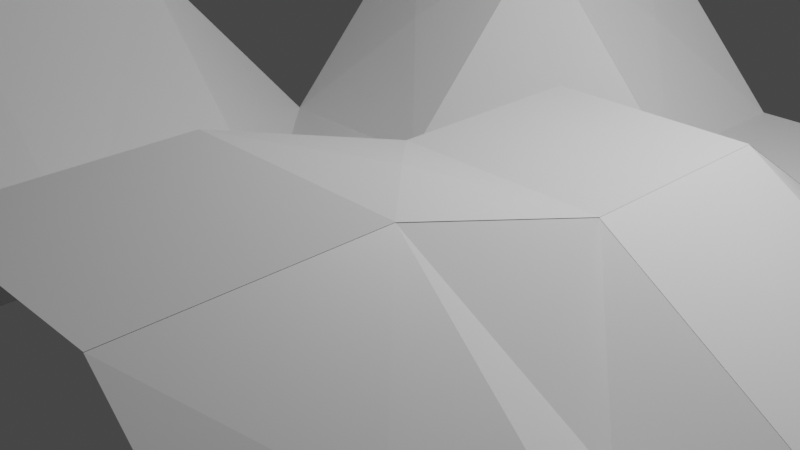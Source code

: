 # Source: terrain.blend  (saved by Blender 3.5.10; exported with 4.5.12 LTS)
import bpy
from mathutils import Matrix  # noqa: F401  (used for matrix-valued properties, if any)

bpy.ops.wm.read_factory_settings(use_empty=True)
scene = bpy.context.scene
scene.name = 'Scene'

# ---- collections
col_collection = bpy.data.collections.new('Collection'); scene.collection.children.link(col_collection)

# ---- materials (node trees are filled in below, after node groups)
mat_material = bpy.data.materials.new('Material')
mat_material.alpha_threshold = 0.0
mat_material.use_transparent_shadow = False
mat_material.roughness = 0.5
mat_material.line_color = (0.0, 0.0, 0.0, 1.0)

# ---- material node trees
mat_material.use_nodes = True; mat_material.node_tree.nodes.clear()
_N = mat_material.node_tree.nodes; _L = mat_material.node_tree.links
n0 = _N.new('ShaderNodeOutputMaterial'); n0.name = 'Material Output'; n0.location = (300, 300)
n1 = _N.new('ShaderNodeBsdfPrincipled'); n1.name = 'Principled BSDF'; n1.location = (10, 300)
n1.distribution = 'GGX'
n1.subsurface_method = 'RANDOM_WALK_SKIN'
n1.inputs[3].default_value = 1.45
n1.inputs[27].default_value = (0.0, 0.0, 0.0, 1.0)
n1.inputs[28].default_value = 1.0
_L.new(n1.outputs[0], n0.inputs[0])
n0.is_active_output = True

# ---- world
world_world = bpy.data.worlds.new('World'); scene.world = world_world
world_world.use_nodes = True; world_world.node_tree.nodes.clear()
_N = world_world.node_tree.nodes; _L = world_world.node_tree.links
n0 = _N.new('ShaderNodeOutputWorld'); n0.name = 'World Output'; n0.location = (300, 300)
n1 = _N.new('ShaderNodeBackground'); n1.name = 'Background'; n1.location = (10, 300)
n1.inputs[0].default_value = (0.05088, 0.05088, 0.05088, 1.0)
_L.new(n1.outputs[0], n0.inputs[0])
n0.is_active_output = True
world_world.color = (0.05088, 0.05088, 0.05088)
world_world.use_sun_shadow = False
world_world.sun_shadow_jitter_overblur = 0.0

# ---- cameras
cam_camera = bpy.data.cameras.new('Camera')
cam_camera.clip_end = 100.0
cam_camera.ortho_scale = 7.314

# ---- lights
light_light = bpy.data.lights.new('Light', 'POINT')
light_light.transmission_factor = 0.0
light_light.energy = 1000.0
light_light.shadow_soft_size = 0.1
light_light.shadow_maximum_resolution = 0.006
light_light.use_absolute_resolution = True

# ---- meshes
me_cube = bpy.data.meshes.new('Cube')
me_cube.from_pydata([(1.144, 3.014, 0.1591), (1.144, 1.009, 1.467), (-0.8615, 1.009, 0.1591), (-0.8615, 3.014, 2.307), (0.141, 2.011, 0.1427), (2.141, 0.01144, 1.467), (1.138, 1.014, 1.467), (1.138, -0.9911, 1.467), (3.144, -0.9911, 1.467), (3.144, 1.014, 1.467), (2.141, 2.011, 0.8274), (1.138, 3.014, 0.1591), (1.138, 1.009, 1.467), (3.144, 1.009, 1.467), (3.144, 3.014, 0.1591), (1.144, 1.014, 1.467), (1.144, -0.9911, 1.467), (-0.8615, -0.9911, 0.1591), (-0.8615, 1.014, 0.1591), (0.141, 0.01144, 0.8274), (-0.8564, 1.014, 0.1591), (-0.8564, -0.9911, 0.1591), (-2.862, -0.9911, 2.365), (-2.862, 1.014, 0.1591), (-1.859, 0.01144, 0.1591), (-0.8564, 3.014, 2.307), (-0.8564, 1.009, 0.1591), (-2.862, 1.009, 0.1591), (-2.862, 3.014, 2.307), (-1.859, 2.011, 1.305), (-0.8564, 5.014, 2.307), (-0.8564, 3.009, 2.307), (-2.862, 3.009, 2.307), (-2.862, 5.014, 2.307), (-1.859, 4.011, 2.307), (1.144, 5.014, 0.1591), (1.144, 3.009, 0.1591), (-0.8615, 3.009, 2.307), (-0.8615, 5.014, 2.307), (0.141, 4.011, 1.305), (3.144, 5.014, 0.1591), (3.144, 3.009, 0.1591), (1.138, 3.009, 0.1591), (1.138, 5.014, 0.1591), (2.141, 4.011, 0.1591), (5.144, 5.014, 0.1591), (5.144, 3.009, 0.1591), (3.138, 3.009, 0.1591), (3.138, 5.014, 0.1591), (4.141, 4.011, 0.1591), (5.144, 3.014, 0.1591), (5.144, 1.009, 0.1591), (3.138, 1.009, 1.467), (3.138, 3.014, 0.1591), (4.141, 2.011, 0.1591), (5.144, 1.014, 0.1591), (5.144, -0.9911, 0.1591), (3.138, -0.9911, 1.467), (3.138, 1.014, 1.467), (4.141, 0.01144, 0.8274), (5.144, -0.986, 0.1591), (5.144, -2.991, 0.1591), (3.138, -2.991, 2.106), (3.138, -0.986, 1.467), (4.141, -1.989, 0.2638), (3.144, -0.986, 1.467), (3.144, -2.991, 2.106), (1.138, -2.991, 2.106), (1.138, -0.986, 1.467), (2.141, -1.989, 1.86), (1.144, -0.986, 1.467), (1.144, -2.991, 2.106), (-0.8615, -2.991, 0.1591), (-0.8615, -0.986, 0.1591), (0.141, -1.989, 0.2787), (-0.8564, -0.986, 0.1591), (-0.8564, -2.991, 0.1591), (-2.862, -2.991, 2.347), (-2.862, -0.986, 2.365), (-1.859, -1.989, 1.221), (-0.8564, -2.986, 0.1591), (-0.8564, -4.991, 0.1591), (-2.862, -4.991, 1.453), (-2.862, -2.986, 2.347), (-1.859, -3.989, 1.221), (1.144, -2.986, 2.106), (1.144, -4.991, 2.106), (-0.8615, -4.991, 0.1591), (-0.8615, -2.986, 0.1591), (0.141, -3.989, 1.201), (3.144, -2.986, 2.106), (3.144, -4.991, 2.106), (1.138, -4.991, 2.106), (1.138, -2.986, 2.106), (2.141, -3.989, 2.106), (5.144, -2.986, 0.1591), (5.144, -4.991, 0.1591), (3.138, -4.991, 2.106), (3.138, -2.986, 2.106), (4.141, -3.989, 1.201), (-2.856, -2.986, 2.347), (-2.856, -4.991, 1.453), (-4.862, -4.991, 1.453), (-4.862, -2.986, 2.347), (-3.859, -3.989, 1.917), (-2.856, -0.986, 2.365), (-2.856, -2.991, 2.347), (-4.862, -2.991, 2.347), (-4.862, -0.986, 2.365), (-3.859, -1.989, 2.365), (-2.856, 1.014, 0.1591), (-2.856, -0.9911, 2.365), (-4.862, -0.9911, 2.365), (-4.862, 1.014, 0.1591), (-3.859, 0.01144, 1.221), (-2.856, -4.986, 1.453), (-2.856, -6.991, 0.1591), (-4.862, -6.991, 0.1591), (-4.862, -4.986, 1.453), (-3.859, -5.989, 0.8279), (-0.8564, -4.986, 0.1591), (-0.8564, -6.991, 0.1591), (-2.862, -6.991, 0.1591), (-2.862, -4.986, 1.453), (-1.859, -5.989, 0.1591), (-4.856, -4.986, 1.453), (-4.856, -6.991, 0.1591), (-6.862, -6.991, 0.1591), (-6.862, -4.986, 0.1591), (-5.859, -5.989, 0.1591), (-4.856, -2.986, 2.347), (-4.856, -4.991, 1.453), (-6.862, -4.991, 0.1591), (-6.862, -2.986, 0.1591), (-5.859, -3.989, 1.221), (-4.856, -0.986, 2.365), (-4.856, -2.991, 2.347), (-6.862, -2.991, 0.1591), (-6.862, -0.986, 0.1591), (-5.859, -1.989, 1.221), (-4.856, 1.014, 0.1591), (-4.856, -0.9911, 2.365), (-6.862, -0.9911, 0.1591), (-6.862, 1.014, 0.1591), (-5.859, 0.01144, 0.1591)], [], [(4, 2, 3), (4, 0, 1), (4, 3, 0), (4, 1, 2), (5, 7, 6), (5, 8, 7), (5, 9, 8), (5, 6, 9), (10, 12, 11), (10, 13, 12), (10, 14, 13), (10, 11, 14), (19, 17, 18), (19, 15, 16), (19, 18, 15), (19, 16, 17), (24, 22, 23), (24, 20, 21), (24, 23, 20), (24, 21, 22), (29, 27, 28), (29, 25, 26), (29, 28, 25), (29, 26, 27), (34, 32, 33), (34, 30, 31), (34, 33, 30), (34, 31, 32), (39, 37, 38), (39, 35, 36), (39, 38, 35), (39, 36, 37), (44, 42, 43), (44, 40, 41), (44, 43, 40), (44, 41, 42), (49, 47, 48), (49, 45, 46), (49, 48, 45), (49, 46, 47), (54, 52, 53), (54, 50, 51), (54, 53, 50), (54, 51, 52), (59, 57, 58), (59, 55, 56), (59, 58, 55), (59, 56, 57), (64, 62, 63), (64, 60, 61), (64, 63, 60), (64, 61, 62), (69, 67, 68), (69, 65, 66), (69, 68, 65), (69, 66, 67), (74, 72, 73), (74, 70, 71), (74, 73, 70), (74, 71, 72), (79, 77, 78), (79, 75, 76), (79, 78, 75), (79, 76, 77), (84, 82, 83), (84, 80, 81), (84, 83, 80), (84, 81, 82), (89, 87, 88), (89, 85, 86), (89, 88, 85), (89, 86, 87), (94, 92, 93), (94, 90, 91), (94, 93, 90), (94, 91, 92), (99, 97, 98), (99, 95, 96), (99, 98, 95), (99, 96, 97), (104, 102, 103), (104, 100, 101), (104, 103, 100), (104, 101, 102), (109, 107, 108), (109, 105, 106), (109, 108, 105), (109, 106, 107), (114, 112, 113), (114, 110, 111), (114, 113, 110), (114, 111, 112), (119, 117, 118), (119, 115, 116), (119, 118, 115), (119, 116, 117), (124, 122, 123), (124, 120, 121), (124, 123, 120), (124, 121, 122), (129, 127, 128), (129, 125, 126), (129, 128, 125), (129, 126, 127), (134, 132, 133), (134, 130, 131), (134, 133, 130), (134, 131, 132), (139, 137, 138), (139, 135, 136), (139, 138, 135), (139, 136, 137), (144, 142, 143), (144, 140, 141), (144, 143, 140), (144, 141, 142)])
_uv = me_cube.uv_layers.new(name='UVMap')
_uv.uv.foreach_set('vector', [0.8284, 0.5466, 0.875, 0.5, 0.875, 0.75, 0.6716, 0.7034, 0.625, 0.75, 0.625, 0.5, 0.8284, 0.7034, 0.875, 0.75, 0.625, 0.75, 0.6716, 0.5466, 0.625, 0.5, 0.875, 0.5, 0.8284, 0.5466, 0.875, 0.5, 0.875, 0.75, 0.6716, 0.5466, 0.625, 0.5, 0.875, 0.5, 0.6716, 0.7034, 0.625, 0.75, 0.625, 0.5, 0.8284, 0.7034, 0.875, 0.75, 0.625, 0.75, 0.8284, 0.5466, 0.875, 0.5, 0.875, 0.75, 0.6716, 0.5466, 0.625, 0.5, 0.875, 0.5, 0.6716, 0.7034, 0.625, 0.75, 0.625, 0.5, 0.8284, 0.7034, 0.875, 0.75, 0.625, 0.75, 0.8284, 0.5466, 0.875, 0.5, 0.875, 0.75, 0.6716, 0.7034, 0.625, 0.75, 0.625, 0.5, 0.8284, 0.7034, 0.875, 0.75, 0.625, 0.75, 0.6716, 0.5466, 0.625, 0.5, 0.875, 0.5, 0.8284, 0.5466, 0.875, 0.5, 0.875, 0.75, 0.6716, 0.7034, 0.625, 0.75, 0.625, 0.5, 0.8284, 0.7034, 0.875, 0.75, 0.625, 0.75, 0.6716, 0.5466, 0.625, 0.5, 0.875, 0.5, 0.8284, 0.5466, 0.875, 0.5, 0.875, 0.75, 0.6716, 0.7034, 0.625, 0.75, 0.625, 0.5, 0.8284, 0.7034, 0.875, 0.75, 0.625, 0.75, 0.6716, 0.5466, 0.625, 0.5, 0.875, 0.5, 0.8284, 0.5466, 0.875, 0.5, 0.875, 0.75, 0.6716, 0.7034, 0.625, 0.75, 0.625, 0.5, 0.8284, 0.7034, 0.875, 0.75, 0.625, 0.75, 0.6716, 0.5466, 0.625, 0.5, 0.875, 0.5, 0.8284, 0.5466, 0.875, 0.5, 0.875, 0.75, 0.6716, 0.7034, 0.625, 0.75, 0.625, 0.5, 0.8284, 0.7034, 0.875, 0.75, 0.625, 0.75, 0.6716, 0.5466, 0.625, 0.5, 0.875, 0.5, 0.8284, 0.5466, 0.875, 0.5, 0.875, 0.75, 0.6716, 0.7034, 0.625, 0.75, 0.625, 0.5, 0.8284, 0.7034, 0.875, 0.75, 0.625, 0.75, 0.6716, 0.5466, 0.625, 0.5, 0.875, 0.5, 0.8284, 0.5466, 0.875, 0.5, 0.875, 0.75, 0.6716, 0.7034, 0.625, 0.75, 0.625, 0.5, 0.8284, 0.7034, 0.875, 0.75, 0.625, 0.75, 0.6716, 0.5466, 0.625, 0.5, 0.875, 0.5, 0.8284, 0.5466, 0.875, 0.5, 0.875, 0.75, 0.6716, 0.7034, 0.625, 0.75, 0.625, 0.5, 0.8284, 0.7034, 0.875, 0.75, 0.625, 0.75, 0.6716, 0.5466, 0.625, 0.5, 0.875, 0.5, 0.8284, 0.5466, 0.875, 0.5, 0.875, 0.75, 0.6716, 0.7034, 0.625, 0.75, 0.625, 0.5, 0.8284, 0.7034, 0.875, 0.75, 0.625, 0.75, 0.6716, 0.5466, 0.625, 0.5, 0.875, 0.5, 0.8284, 0.5466, 0.875, 0.5, 0.875, 0.75, 0.6716, 0.7034, 0.625, 0.75, 0.625, 0.5, 0.8284, 0.7034, 0.875, 0.75, 0.625, 0.75, 0.6716, 0.5466, 0.625, 0.5, 0.875, 0.5, 0.8284, 0.5466, 0.875, 0.5, 0.875, 0.75, 0.6716, 0.7034, 0.625, 0.75, 0.625, 0.5, 0.8284, 0.7034, 0.875, 0.75, 0.625, 0.75, 0.6716, 0.5466, 0.625, 0.5, 0.875, 0.5, 0.8284, 0.5466, 0.875, 0.5, 0.875, 0.75, 0.6716, 0.7034, 0.625, 0.75, 0.625, 0.5, 0.8284, 0.7034, 0.875, 0.75, 0.625, 0.75, 0.6716, 0.5466, 0.625, 0.5, 0.875, 0.5, 0.8284, 0.5466, 0.875, 0.5, 0.875, 0.75, 0.6716, 0.7034, 0.625, 0.75, 0.625, 0.5, 0.8284, 0.7034, 0.875, 0.75, 0.625, 0.75, 0.6716, 0.5466, 0.625, 0.5, 0.875, 0.5, 0.8284, 0.5466, 0.875, 0.5, 0.875, 0.75, 0.6716, 0.7034, 0.625, 0.75, 0.625, 0.5, 0.8284, 0.7034, 0.875, 0.75, 0.625, 0.75, 0.6716, 0.5466, 0.625, 0.5, 0.875, 0.5, 0.8284, 0.5466, 0.875, 0.5, 0.875, 0.75, 0.6716, 0.7034, 0.625, 0.75, 0.625, 0.5, 0.8284, 0.7034, 0.875, 0.75, 0.625, 0.75, 0.6716, 0.5466, 0.625, 0.5, 0.875, 0.5, 0.8284, 0.5466, 0.875, 0.5, 0.875, 0.75, 0.6716, 0.7034, 0.625, 0.75, 0.625, 0.5, 0.8284, 0.7034, 0.875, 0.75, 0.625, 0.75, 0.6716, 0.5466, 0.625, 0.5, 0.875, 0.5, 0.8284, 0.5466, 0.875, 0.5, 0.875, 0.75, 0.6716, 0.7034, 0.625, 0.75, 0.625, 0.5, 0.8284, 0.7034, 0.875, 0.75, 0.625, 0.75, 0.6716, 0.5466, 0.625, 0.5, 0.875, 0.5, 0.8284, 0.5466, 0.875, 0.5, 0.875, 0.75, 0.6716, 0.7034, 0.625, 0.75, 0.625, 0.5, 0.8284, 0.7034, 0.875, 0.75, 0.625, 0.75, 0.6716, 0.5466, 0.625, 0.5, 0.875, 0.5, 0.8284, 0.5466, 0.875, 0.5, 0.875, 0.75, 0.6716, 0.7034, 0.625, 0.75, 0.625, 0.5, 0.8284, 0.7034, 0.875, 0.75, 0.625, 0.75, 0.6716, 0.5466, 0.625, 0.5, 0.875, 0.5, 0.8284, 0.5466, 0.875, 0.5, 0.875, 0.75, 0.6716, 0.7034, 0.625, 0.75, 0.625, 0.5, 0.8284, 0.7034, 0.875, 0.75, 0.625, 0.75, 0.6716, 0.5466, 0.625, 0.5, 0.875, 0.5, 0.8284, 0.5466, 0.875, 0.5, 0.875, 0.75, 0.6716, 0.7034, 0.625, 0.75, 0.625, 0.5, 0.8284, 0.7034, 0.875, 0.75, 0.625, 0.75, 0.6716, 0.5466, 0.625, 0.5, 0.875, 0.5, 0.8284, 0.5466, 0.875, 0.5, 0.875, 0.75, 0.6716, 0.7034, 0.625, 0.75, 0.625, 0.5, 0.8284, 0.7034, 0.875, 0.75, 0.625, 0.75, 0.6716, 0.5466, 0.625, 0.5, 0.875, 0.5, 0.8284, 0.5466, 0.875, 0.5, 0.875, 0.75, 0.6716, 0.7034, 0.625, 0.75, 0.625, 0.5, 0.8284, 0.7034, 0.875, 0.75, 0.625, 0.75, 0.6716, 0.5466, 0.625, 0.5, 0.875, 0.5, 0.8284, 0.5466, 0.875, 0.5, 0.875, 0.75, 0.6716, 0.7034, 0.625, 0.75, 0.625, 0.5, 0.8284, 0.7034, 0.875, 0.75, 0.625, 0.75, 0.6716, 0.5466, 0.625, 0.5, 0.875, 0.5, 0.8284, 0.5466, 0.875, 0.5, 0.875, 0.75, 0.6716, 0.7034, 0.625, 0.75, 0.625, 0.5, 0.8284, 0.7034, 0.875, 0.75, 0.625, 0.75, 0.6716, 0.5466, 0.625, 0.5, 0.875, 0.5, 0.8284, 0.5466, 0.875, 0.5, 0.875, 0.75, 0.6716, 0.7034, 0.625, 0.75, 0.625, 0.5, 0.8284, 0.7034, 0.875, 0.75, 0.625, 0.75, 0.6716, 0.5466, 0.625, 0.5, 0.875, 0.5])
me_cube.materials.append(mat_material)
me_cube.use_mirror_vertex_groups = False
me_cube.update()

# ---- objects
ob_cube = bpy.data.objects.new('Cube', me_cube)
ob_light = bpy.data.objects.new('Light', light_light)
ob_camera = bpy.data.objects.new('Camera', cam_camera)

# ---- transforms, parenting, visibility, modifiers, constraints
ob_cube.location = (0.0, 0.0, 0.0)
ob_cube.lock_rotations_4d = False
ob_cube.empty_display_type = 'ARROWS'
ob_cube.lineart.crease_threshold = 0.0
ob_light.location = (4.076, 1.005, 5.904)
ob_light.rotation_euler = (0.6503, 0.05522, 1.866)
ob_light.lock_rotations_4d = False
ob_light.empty_display_type = 'ARROWS'
ob_light.color = (0.0, 0.0, 0.0, 0.0)
ob_light.lineart.crease_threshold = 0.0
ob_camera.location = (7.359, -6.926, 4.958)
ob_camera.rotation_euler = (1.109, 0.0, 0.8149)
ob_camera.lock_rotations_4d = False
ob_camera.empty_display_type = 'ARROWS'
ob_camera.color = (0.0, 0.0, 0.0, 0.0)
ob_camera.display_type = 'WIRE'
ob_camera.lineart.crease_threshold = 0.0

# ---- collection membership
col_collection.objects.link(ob_cube)
col_collection.objects.link(ob_light)
col_collection.objects.link(ob_camera)

# ---- scene / render settings (as saved in the file)
scene.camera = ob_camera
scene.frame_start = 1; scene.frame_end = 250; scene.frame_set(0)
scene.render.engine = 'BLENDER_EEVEE_NEXT'
scene.cycles.sampling_pattern = 'TABULATED_SOBOL'
scene.view_settings.view_transform = 'Filmic'
bpy.context.view_layer.update()
